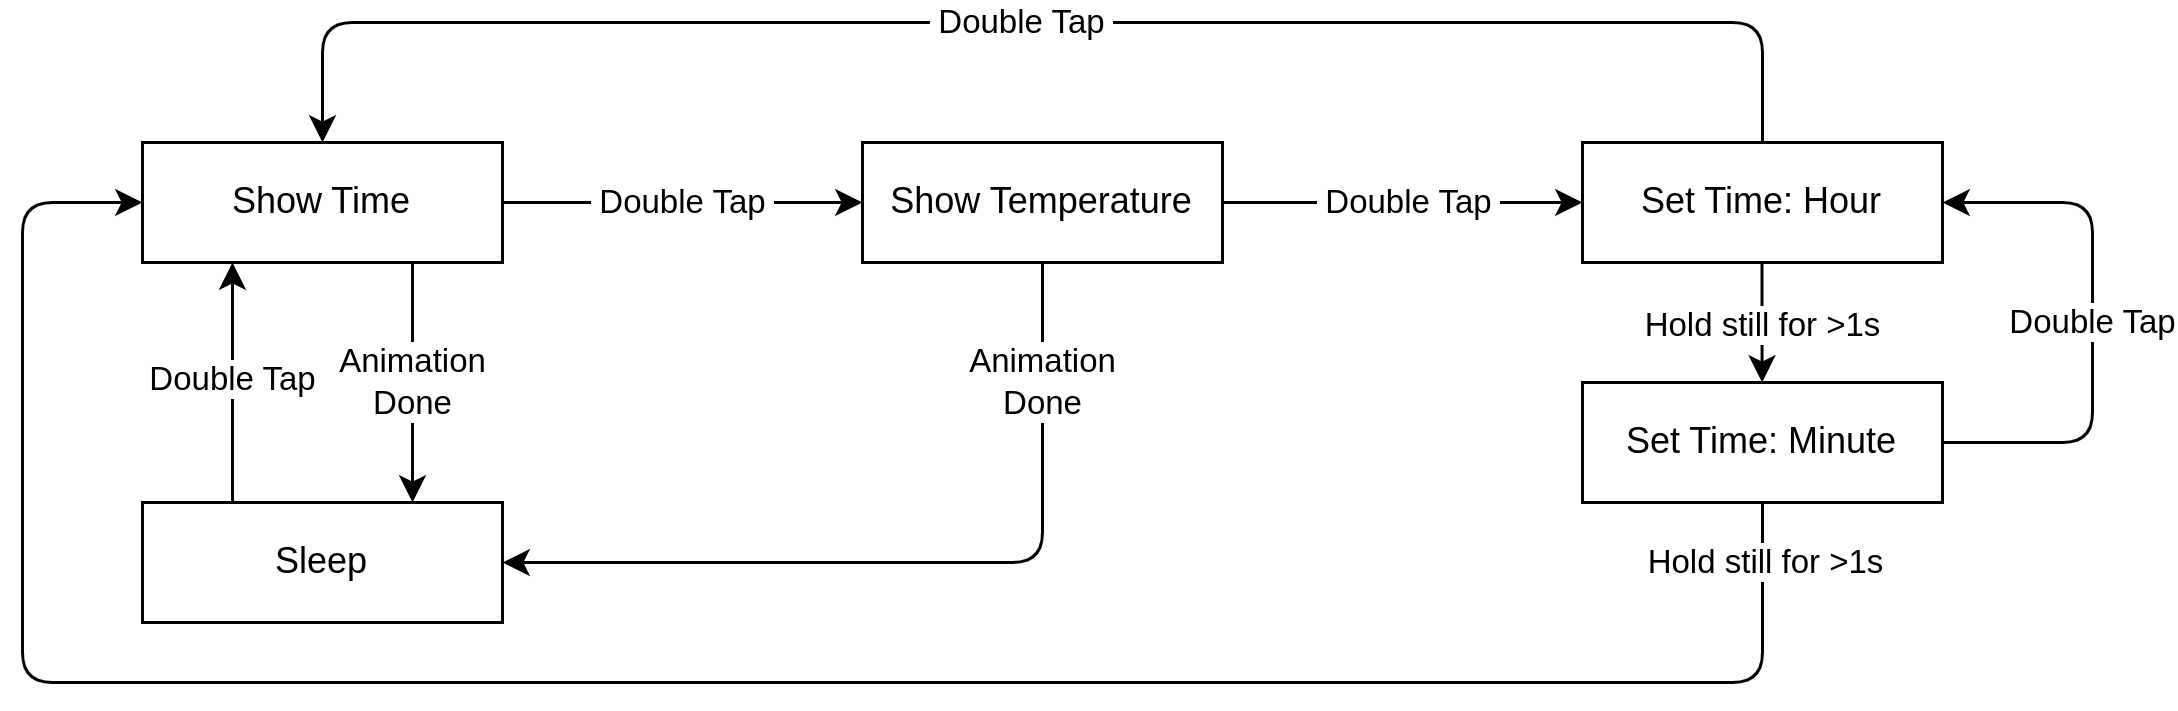

The diagram above was exported from draw.io. Its source (the exported page's mxGraphModel, read from the mxfile embedded in the PNG):
<mxGraphModel dx="542" dy="540" grid="1" gridSize="10" guides="1" tooltips="1" connect="1" arrows="1" fold="1" page="1" pageScale="1" pageWidth="850" pageHeight="1100" background="#ffffff" math="0" shadow="0">
  <root>
    <mxCell id="0" />
    <mxCell id="1" parent="0" />
    <mxCell id="3" value="Sleep" style="rounded=0;whiteSpace=wrap;html=1;" parent="1" vertex="1">
      <mxGeometry x="280" y="400" width="120" height="40" as="geometry" />
    </mxCell>
    <mxCell id="4" value="Show Time" style="rounded=0;whiteSpace=wrap;html=1;" parent="1" vertex="1">
      <mxGeometry x="280" y="280" width="120" height="40" as="geometry" />
    </mxCell>
    <mxCell id="5" value="Set Time: Hour" style="rounded=0;whiteSpace=wrap;html=1;" parent="1" vertex="1">
      <mxGeometry x="760" y="280" width="120" height="40" as="geometry" />
    </mxCell>
    <mxCell id="6" value="Set Time: Minute" style="rounded=0;whiteSpace=wrap;html=1;" parent="1" vertex="1">
      <mxGeometry x="760" y="360" width="120" height="40" as="geometry" />
    </mxCell>
    <mxCell id="8" value="" style="endArrow=classic;html=1;exitX=0.5;exitY=0;exitDx=0;exitDy=0;entryX=0.5;entryY=1;entryDx=0;entryDy=0;" parent="1" edge="1">
      <mxGeometry width="50" height="50" relative="1" as="geometry">
        <mxPoint x="310" y="400" as="sourcePoint" />
        <mxPoint x="310" y="320" as="targetPoint" />
      </mxGeometry>
    </mxCell>
    <mxCell id="9" value="Double Tap" style="edgeLabel;html=1;align=center;verticalAlign=middle;resizable=0;points=[];" parent="8" vertex="1" connectable="0">
      <mxGeometry x="0.0269" relative="1" as="geometry">
        <mxPoint as="offset" />
      </mxGeometry>
    </mxCell>
    <mxCell id="10" value="" style="endArrow=classic;html=1;exitX=1;exitY=0.5;exitDx=0;exitDy=0;entryX=0;entryY=0.5;entryDx=0;entryDy=0;" parent="1" source="27" target="5" edge="1">
      <mxGeometry width="50" height="50" relative="1" as="geometry">
        <mxPoint x="700" y="320" as="sourcePoint" />
        <mxPoint x="650" y="350" as="targetPoint" />
      </mxGeometry>
    </mxCell>
    <mxCell id="11" value="&amp;nbsp;Double Tap&amp;nbsp;" style="edgeLabel;html=1;align=center;verticalAlign=middle;resizable=0;points=[];" parent="10" vertex="1" connectable="0">
      <mxGeometry x="0.0269" relative="1" as="geometry">
        <mxPoint as="offset" />
      </mxGeometry>
    </mxCell>
    <mxCell id="12" value="" style="endArrow=classic;html=1;exitX=1;exitY=0.5;exitDx=0;exitDy=0;entryX=0.667;entryY=0;entryDx=0;entryDy=0;entryPerimeter=0;" parent="1" edge="1">
      <mxGeometry width="50" height="50" relative="1" as="geometry">
        <mxPoint x="819.8299999999999" y="320" as="sourcePoint" />
        <mxPoint x="819.8699999999999" y="360" as="targetPoint" />
      </mxGeometry>
    </mxCell>
    <mxCell id="13" value="Hold still for &amp;gt;1s" style="edgeLabel;html=1;align=center;verticalAlign=middle;resizable=0;points=[];" parent="12" vertex="1" connectable="0">
      <mxGeometry x="0.0269" relative="1" as="geometry">
        <mxPoint as="offset" />
      </mxGeometry>
    </mxCell>
    <mxCell id="14" value="" style="endArrow=classic;html=1;entryX=1;entryY=0.5;entryDx=0;entryDy=0;rounded=1;curved=0;exitX=1;exitY=0.5;exitDx=0;exitDy=0;" parent="1" source="6" target="5" edge="1">
      <mxGeometry width="50" height="50" relative="1" as="geometry">
        <mxPoint x="879.9999999999998" y="370" as="sourcePoint" />
        <mxPoint x="930" y="330" as="targetPoint" />
        <Array as="points">
          <mxPoint x="930" y="380" />
          <mxPoint x="930" y="300" />
        </Array>
      </mxGeometry>
    </mxCell>
    <mxCell id="15" value="Double Tap" style="edgeLabel;html=1;align=center;verticalAlign=middle;resizable=0;points=[];" parent="14" vertex="1" connectable="0">
      <mxGeometry x="0.26" y="9" relative="1" as="geometry">
        <mxPoint x="9" y="23" as="offset" />
      </mxGeometry>
    </mxCell>
    <mxCell id="20" value="" style="endArrow=classic;html=1;rounded=1;curved=0;exitX=0.5;exitY=0;exitDx=0;exitDy=0;entryX=0.5;entryY=0;entryDx=0;entryDy=0;" parent="1" source="5" target="4" edge="1">
      <mxGeometry width="50" height="50" relative="1" as="geometry">
        <mxPoint x="920" y="280" as="sourcePoint" />
        <mxPoint x="640" y="260" as="targetPoint" />
        <Array as="points">
          <mxPoint x="820" y="240" />
          <mxPoint x="340" y="240" />
        </Array>
      </mxGeometry>
    </mxCell>
    <mxCell id="21" value="&amp;nbsp;Double Tap&amp;nbsp;" style="edgeLabel;html=1;align=center;verticalAlign=middle;resizable=0;points=[];" parent="20" vertex="1" connectable="0">
      <mxGeometry x="0.26" y="9" relative="1" as="geometry">
        <mxPoint x="66" y="-9" as="offset" />
      </mxGeometry>
    </mxCell>
    <mxCell id="25" value="" style="endArrow=classic;html=1;exitX=1;exitY=0.5;exitDx=0;exitDy=0;entryX=0;entryY=0.5;entryDx=0;entryDy=0;" parent="1" source="4" target="27" edge="1">
      <mxGeometry width="50" height="50" relative="1" as="geometry">
        <mxPoint x="410" y="310" as="sourcePoint" />
        <mxPoint x="160" y="280" as="targetPoint" />
      </mxGeometry>
    </mxCell>
    <mxCell id="26" value="&amp;nbsp;Double Tap&amp;nbsp;" style="edgeLabel;html=1;align=center;verticalAlign=middle;resizable=0;points=[];" parent="25" vertex="1" connectable="0">
      <mxGeometry x="0.0269" relative="1" as="geometry">
        <mxPoint x="-2" as="offset" />
      </mxGeometry>
    </mxCell>
    <mxCell id="27" value="Show Temperature" style="rounded=0;whiteSpace=wrap;html=1;" parent="1" vertex="1">
      <mxGeometry x="520" y="280" width="120" height="40" as="geometry" />
    </mxCell>
    <mxCell id="28" value="" style="endArrow=classic;html=1;exitX=0.5;exitY=1;exitDx=0;exitDy=0;entryX=1;entryY=0.5;entryDx=0;entryDy=0;" parent="1" source="27" target="3" edge="1">
      <mxGeometry width="50" height="50" relative="1" as="geometry">
        <mxPoint x="260" y="380" as="sourcePoint" />
        <mxPoint x="310" y="330" as="targetPoint" />
        <Array as="points">
          <mxPoint x="580" y="420" />
        </Array>
      </mxGeometry>
    </mxCell>
    <mxCell id="32" value="Animation&lt;div&gt;Done&lt;/div&gt;" style="edgeLabel;html=1;align=center;verticalAlign=middle;resizable=0;points=[];" parent="28" vertex="1" connectable="0">
      <mxGeometry x="-0.0684" y="-1" relative="1" as="geometry">
        <mxPoint x="30" y="-59" as="offset" />
      </mxGeometry>
    </mxCell>
    <mxCell id="29" value="" style="endArrow=classic;html=1;exitX=0.5;exitY=1;exitDx=0;exitDy=0;entryX=0.75;entryY=0;entryDx=0;entryDy=0;" parent="1" target="3" edge="1">
      <mxGeometry width="50" height="50" relative="1" as="geometry">
        <mxPoint x="370" y="320" as="sourcePoint" />
        <mxPoint x="550" y="440" as="targetPoint" />
      </mxGeometry>
    </mxCell>
    <mxCell id="30" value="Animation&lt;div&gt;Done&lt;/div&gt;" style="edgeLabel;html=1;align=center;verticalAlign=middle;resizable=0;points=[];" parent="29" vertex="1" connectable="0">
      <mxGeometry x="-0.1583" relative="1" as="geometry">
        <mxPoint y="6" as="offset" />
      </mxGeometry>
    </mxCell>
    <mxCell id="33" value="" style="endArrow=classic;html=1;exitX=0.5;exitY=1;exitDx=0;exitDy=0;entryX=0;entryY=0.5;entryDx=0;entryDy=0;" parent="1" source="6" target="4" edge="1">
      <mxGeometry width="50" height="50" relative="1" as="geometry">
        <mxPoint x="680" y="350" as="sourcePoint" />
        <mxPoint x="530" y="460" as="targetPoint" />
        <Array as="points">
          <mxPoint x="820" y="460" />
          <mxPoint x="240" y="460" />
          <mxPoint x="240" y="300" />
        </Array>
      </mxGeometry>
    </mxCell>
    <mxCell id="34" value="&amp;nbsp;Hold still for &amp;gt;1s&amp;nbsp;" style="edgeLabel;html=1;align=center;verticalAlign=middle;resizable=0;points=[];" parent="33" vertex="1" connectable="0">
      <mxGeometry x="-0.1583" relative="1" as="geometry">
        <mxPoint x="294" y="-40" as="offset" />
      </mxGeometry>
    </mxCell>
  </root>
</mxGraphModel>